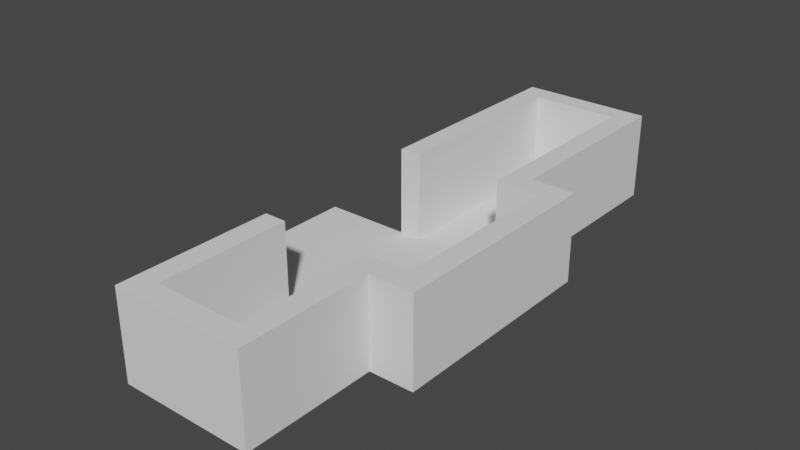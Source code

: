 # Source: level3.1.blend  (saved by Blender 3.6.11; exported with 4.5.12 LTS)
import bpy
from mathutils import Matrix  # noqa: F401  (used for matrix-valued properties, if any)

bpy.ops.wm.read_factory_settings(use_empty=True)
scene = bpy.context.scene
scene.name = 'Scene'

# ---- collections
col_collection = bpy.data.collections.new('Collection'); scene.collection.children.link(col_collection)
col_elevator = bpy.data.collections.new('elevator'); col_collection.children.link(col_elevator)
col_elevator_001 = bpy.data.collections.new('elevator.001'); col_collection.children.link(col_elevator_001)
col_turnstile = bpy.data.collections.new('turnstile'); col_collection.children.link(col_turnstile)
col_barrier = bpy.data.collections.new('barrier'); col_collection.children.link(col_barrier)

# ---- world
world_world = bpy.data.worlds.new('World'); scene.world = world_world
world_world.use_nodes = True; world_world.node_tree.nodes.clear()
_N = world_world.node_tree.nodes; _L = world_world.node_tree.links
n0 = _N.new('ShaderNodeOutputWorld'); n0.name = 'World Output'; n0.location = (300, 300)
n1 = _N.new('ShaderNodeBackground'); n1.name = 'Background'; n1.location = (10, 300)
n1.inputs[0].default_value = (0.05088, 0.05088, 0.05088, 1.0)
_L.new(n1.outputs[0], n0.inputs[0])
n0.is_active_output = True
world_world.color = (0.05088, 0.05088, 0.05088)
world_world.use_sun_shadow = False
world_world.sun_shadow_jitter_overblur = 0.0

# ---- meshes
me_cube = bpy.data.meshes.new('Cube')
me_cube.from_pydata([(0.0, 0.0, 0.0), (0.0, 0.0, 4.0), (0.0, 6.0, 0.0), (0.0, 6.0, 4.0), (1.0, 0.0, 0.0), (1.0, 0.0, 4.0), (1.0, 6.0, 0.0), (1.0, 6.0, 4.0)], [], [(0, 1, 3, 2), (2, 3, 7, 6), (6, 7, 5, 4), (4, 5, 1, 0), (2, 6, 4, 0), (7, 3, 1, 5)])
_uv = me_cube.uv_layers.new(name='UVMap')
_uv.uv.foreach_set('vector', [0.375, 0.0, 0.625, 0.0, 0.625, 0.25, 0.375, 0.25, 0.375, 0.25, 0.625, 0.25, 0.625, 0.5, 0.375, 0.5, 0.375, 0.5, 0.625, 0.5, 0.625, 0.75, 0.375, 0.75, 0.375, 0.75, 0.625, 0.75, 0.625, 1.0, 0.375, 1.0, 0.125, 0.5, 0.375, 0.5, 0.375, 0.75, 0.125, 0.75, 0.625, 0.5, 0.875, 0.5, 0.875, 0.75, 0.625, 0.75])
me_cube.update()
me_cube_001 = bpy.data.meshes.new('Cube.001')
me_cube_001.from_pydata([(0.0, 0.0, 0.0), (0.0, 0.0, 4.0), (0.0, 6.0, 0.0), (0.0, 6.0, 4.0), (1.0, 0.0, 0.0), (1.0, 0.0, 4.0), (1.0, 6.0, 0.0), (1.0, 6.0, 4.0)], [], [(0, 1, 3, 2), (2, 3, 7, 6), (6, 7, 5, 4), (4, 5, 1, 0), (2, 6, 4, 0), (7, 3, 1, 5)])
_uv = me_cube_001.uv_layers.new(name='UVMap')
_uv.uv.foreach_set('vector', [0.375, 0.0, 0.625, 0.0, 0.625, 0.25, 0.375, 0.25, 0.375, 0.25, 0.625, 0.25, 0.625, 0.5, 0.375, 0.5, 0.375, 0.5, 0.625, 0.5, 0.625, 0.75, 0.375, 0.75, 0.375, 0.75, 0.625, 0.75, 0.625, 1.0, 0.375, 1.0, 0.125, 0.5, 0.375, 0.5, 0.375, 0.75, 0.125, 0.75, 0.625, 0.5, 0.875, 0.5, 0.875, 0.75, 0.625, 0.75])
me_cube_001.update()
me_cube_002 = bpy.data.meshes.new('Cube.002')
me_cube_002.from_pydata([(0.0, 0.0, 0.0), (0.0, 0.0, 4.0), (0.0, 9.0, 0.0), (0.0, 9.0, 4.0), (1.0, 0.0, 0.0), (1.0, 0.0, 4.0), (1.0, 9.0, 0.0), (1.0, 9.0, 4.0)], [], [(0, 1, 3, 2), (2, 3, 7, 6), (6, 7, 5, 4), (4, 5, 1, 0), (2, 6, 4, 0), (7, 3, 1, 5)])
_uv = me_cube_002.uv_layers.new(name='UVMap')
_uv.uv.foreach_set('vector', [0.375, 0.0, 0.625, 0.0, 0.625, 0.25, 0.375, 0.25, 0.375, 0.25, 0.625, 0.25, 0.625, 0.5, 0.375, 0.5, 0.375, 0.5, 0.625, 0.5, 0.625, 0.75, 0.375, 0.75, 0.375, 0.75, 0.625, 0.75, 0.625, 1.0, 0.375, 1.0, 0.125, 0.5, 0.375, 0.5, 0.375, 0.75, 0.125, 0.75, 0.625, 0.5, 0.875, 0.5, 0.875, 0.75, 0.625, 0.75])
me_cube_002.update()
me_cube_003 = bpy.data.meshes.new('Cube.003')
me_cube_003.from_pydata([(0.0, 0.0, 0.0), (0.0, 0.0, 4.0), (0.0, 8.0, 0.0), (0.0, 8.0, 4.0), (1.0, 0.0, 0.0), (1.0, 0.0, 4.0), (1.0, 8.0, 0.0), (1.0, 8.0, 4.0)], [], [(0, 1, 3, 2), (2, 3, 7, 6), (6, 7, 5, 4), (4, 5, 1, 0), (2, 6, 4, 0), (7, 3, 1, 5)])
_uv = me_cube_003.uv_layers.new(name='UVMap')
_uv.uv.foreach_set('vector', [0.375, 0.0, 0.625, 0.0, 0.625, 0.25, 0.375, 0.25, 0.375, 0.25, 0.625, 0.25, 0.625, 0.5, 0.375, 0.5, 0.375, 0.5, 0.625, 0.5, 0.625, 0.75, 0.375, 0.75, 0.375, 0.75, 0.625, 0.75, 0.625, 1.0, 0.375, 1.0, 0.125, 0.5, 0.375, 0.5, 0.375, 0.75, 0.125, 0.75, 0.625, 0.5, 0.875, 0.5, 0.875, 0.75, 0.625, 0.75])
me_cube_003.update()
me_cube_004 = bpy.data.meshes.new('Cube.004')
me_cube_004.from_pydata([(0.0, 0.0, 0.0), (0.0, 0.0, 4.0), (0.0, 1.0, 0.0), (0.0, 1.0, 4.0), (6.0, 0.0, 0.0), (6.0, 0.0, 4.0), (6.0, 1.0, 0.0), (6.0, 1.0, 4.0)], [], [(0, 1, 3, 2), (2, 3, 7, 6), (6, 7, 5, 4), (4, 5, 1, 0), (2, 6, 4, 0), (7, 3, 1, 5)])
_uv = me_cube_004.uv_layers.new(name='UVMap')
_uv.uv.foreach_set('vector', [0.375, 0.0, 0.625, 0.0, 0.625, 0.25, 0.375, 0.25, 0.375, 0.25, 0.625, 0.25, 0.625, 0.5, 0.375, 0.5, 0.375, 0.5, 0.625, 0.5, 0.625, 0.75, 0.375, 0.75, 0.375, 0.75, 0.625, 0.75, 0.625, 1.0, 0.375, 1.0, 0.125, 0.5, 0.375, 0.5, 0.375, 0.75, 0.125, 0.75, 0.625, 0.5, 0.875, 0.5, 0.875, 0.75, 0.625, 0.75])
me_cube_004.update()
me_cube_005 = bpy.data.meshes.new('Cube.005')
me_cube_005.from_pydata([(0.0, 0.0, 0.0), (0.0, 0.0, 4.0), (0.0, 1.0, 0.0), (0.0, 1.0, 4.0), (2.0, 0.0, 0.0), (2.0, 0.0, 4.0), (2.0, 1.0, 0.0), (2.0, 1.0, 4.0)], [], [(0, 1, 3, 2), (2, 3, 7, 6), (6, 7, 5, 4), (4, 5, 1, 0), (2, 6, 4, 0), (7, 3, 1, 5)])
_uv = me_cube_005.uv_layers.new(name='UVMap')
_uv.uv.foreach_set('vector', [0.375, 0.0, 0.625, 0.0, 0.625, 0.25, 0.375, 0.25, 0.375, 0.25, 0.625, 0.25, 0.625, 0.5, 0.375, 0.5, 0.375, 0.5, 0.625, 0.5, 0.625, 0.75, 0.375, 0.75, 0.375, 0.75, 0.625, 0.75, 0.625, 1.0, 0.375, 1.0, 0.125, 0.5, 0.375, 0.5, 0.375, 0.75, 0.125, 0.75, 0.625, 0.5, 0.875, 0.5, 0.875, 0.75, 0.625, 0.75])
me_cube_005.update()
me_cube_006 = bpy.data.meshes.new('Cube.006')
me_cube_006.from_pydata([(0.0, 0.0, 0.0), (0.0, 0.0, 4.0), (0.0, 1.0, 0.0), (0.0, 1.0, 4.0), (2.0, 0.0, 0.0), (2.0, 0.0, 4.0), (2.0, 1.0, 0.0), (2.0, 1.0, 4.0)], [], [(0, 1, 3, 2), (2, 3, 7, 6), (6, 7, 5, 4), (4, 5, 1, 0), (2, 6, 4, 0), (7, 3, 1, 5)])
_uv = me_cube_006.uv_layers.new(name='UVMap')
_uv.uv.foreach_set('vector', [0.375, 0.0, 0.625, 0.0, 0.625, 0.25, 0.375, 0.25, 0.375, 0.25, 0.625, 0.25, 0.625, 0.5, 0.375, 0.5, 0.375, 0.5, 0.625, 0.5, 0.625, 0.75, 0.375, 0.75, 0.375, 0.75, 0.625, 0.75, 0.625, 1.0, 0.375, 1.0, 0.125, 0.5, 0.375, 0.5, 0.375, 0.75, 0.125, 0.75, 0.625, 0.5, 0.875, 0.5, 0.875, 0.75, 0.625, 0.75])
me_cube_006.update()
me_cube_007 = bpy.data.meshes.new('Cube.007')
me_cube_007.from_pydata([(0.0, 0.0, 0.0), (0.0, 0.0, 4.0), (0.0, 9.0, 0.0), (0.0, 9.0, 4.0), (1.0, 0.0, 0.0), (1.0, 0.0, 4.0), (1.0, 9.0, 0.0), (1.0, 9.0, 4.0)], [], [(0, 1, 3, 2), (2, 3, 7, 6), (6, 7, 5, 4), (4, 5, 1, 0), (2, 6, 4, 0), (7, 3, 1, 5)])
_uv = me_cube_007.uv_layers.new(name='UVMap')
_uv.uv.foreach_set('vector', [0.375, 0.0, 0.625, 0.0, 0.625, 0.25, 0.375, 0.25, 0.375, 0.25, 0.625, 0.25, 0.625, 0.5, 0.375, 0.5, 0.375, 0.5, 0.625, 0.5, 0.625, 0.75, 0.375, 0.75, 0.375, 0.75, 0.625, 0.75, 0.625, 1.0, 0.375, 1.0, 0.125, 0.5, 0.375, 0.5, 0.375, 0.75, 0.125, 0.75, 0.625, 0.5, 0.875, 0.5, 0.875, 0.75, 0.625, 0.75])
me_cube_007.update()
me_cube_008 = bpy.data.meshes.new('Cube.008')
me_cube_008.from_pydata([(0.0, 0.0, 0.0), (0.0, 0.0, 4.0), (0.0, 1.0, 0.0), (0.0, 1.0, 4.0), (6.0, 0.0, 0.0), (6.0, 0.0, 4.0), (6.0, 1.0, 0.0), (6.0, 1.0, 4.0)], [], [(0, 1, 3, 2), (2, 3, 7, 6), (6, 7, 5, 4), (4, 5, 1, 0), (2, 6, 4, 0), (7, 3, 1, 5)])
_uv = me_cube_008.uv_layers.new(name='UVMap')
_uv.uv.foreach_set('vector', [0.375, 0.0, 0.625, 0.0, 0.625, 0.25, 0.375, 0.25, 0.375, 0.25, 0.625, 0.25, 0.625, 0.5, 0.375, 0.5, 0.375, 0.5, 0.625, 0.5, 0.625, 0.75, 0.375, 0.75, 0.375, 0.75, 0.625, 0.75, 0.625, 1.0, 0.375, 1.0, 0.125, 0.5, 0.375, 0.5, 0.375, 0.75, 0.125, 0.75, 0.625, 0.5, 0.875, 0.5, 0.875, 0.75, 0.625, 0.75])
me_cube_008.update()
me_plane = bpy.data.meshes.new('Plane')
me_plane.from_pydata([(-2.0, -4.0, 0.0), (2.0, -4.0, 0.0), (-2.0, 2.0, 0.0), (2.0, 2.0, 0.0), (-2.0, 19.0, 0.0), (2.0, 19.0, 0.0), (-7.0, 2.0, 0.0), (-2.0, 10.0, 0.0), (-7.0, 10.0, 0.0), (2.0, 10.0, 0.0), (4.0, 2.0, 0.0), (4.0, 10.0, 0.0)], [], [(0, 1, 3, 2), (7, 9, 5, 4), (2, 3, 9, 7), (2, 7, 8, 6), (9, 3, 10, 11)])
_uv = me_plane.uv_layers.new(name='UVMap')
_uv.uv.foreach_set('vector', [0.0, 0.0, 1.0, 0.0, 1.0, 1.0, 0.0, 1.0, 0.0, 1.0, 1.0, 1.0, 1.0, 1.0, 0.0, 1.0, 0.0, 1.0, 1.0, 1.0, 1.0, 1.0, 0.0, 1.0, 0.0, 1.0, 0.0, 1.0, 0.0, 1.0, 0.0, 1.0, 1.0, 1.0, 1.0, 1.0, 1.0, 1.0, 1.0, 1.0])
me_plane.update()
me_circle = bpy.data.meshes.new('Circle')
me_circle.from_pydata([], [], [])
me_circle.update()
me_circle_001 = bpy.data.meshes.new('Circle.001')
me_circle_001.from_pydata([], [], [])
me_circle_001.update()
me_circle_002 = bpy.data.meshes.new('Circle.002')
me_circle_002.from_pydata([], [], [])
me_circle_002.update()
me_circle_1 = bpy.data.meshes.new('Circle')
me_circle_1.from_pydata([], [], [])
me_circle_1.update()
me_circle_001_1 = bpy.data.meshes.new('Circle.001')
me_circle_001_1.from_pydata([], [], [])
me_circle_001_1.update()
me_cube_1 = bpy.data.meshes.new('Cube')
me_cube_1.from_pydata([], [], [])
me_cube_1.update()

# ---- objects
ob_cube_001 = bpy.data.objects.new('Cube.001', me_cube)
ob_cube_002 = bpy.data.objects.new('Cube.002', me_cube_001)
ob_cube_003 = bpy.data.objects.new('Cube.003', me_cube_002)
ob_cube_004 = bpy.data.objects.new('Cube.004', me_cube_003)
ob_cube_005 = bpy.data.objects.new('Cube.005', me_cube_004)
ob_cube_006 = bpy.data.objects.new('Cube.006', me_cube_005)
ob_cube_007 = bpy.data.objects.new('Cube.007', me_cube_006)
ob_cube_008 = bpy.data.objects.new('Cube.008', me_cube_007)
ob_cube_009 = bpy.data.objects.new('Cube.009', me_cube_008)
ob_playerspawn = bpy.data.objects.new('playerspawn', None)
ob_plane = bpy.data.objects.new('Plane', me_plane)
ob_circle = bpy.data.objects.new('Circle', me_circle)
ob_circle_001 = bpy.data.objects.new('Circle.001', me_circle_001)
ob_circle_002 = bpy.data.objects.new('Circle.002', me_circle_002)
ob_elevator_001 = bpy.data.objects.new('elevator.001', None)
ob_circle_003 = bpy.data.objects.new('Circle.003', me_circle)
ob_circle_004 = bpy.data.objects.new('Circle.004', me_circle_001)
ob_circle_005 = bpy.data.objects.new('Circle.005', me_circle_002)
ob_elevator_002 = bpy.data.objects.new('elevator.002', None)
ob_circle_006 = bpy.data.objects.new('Circle.006', me_circle_1)
ob_circle_007 = bpy.data.objects.new('Circle.007', me_circle_001_1)
ob_cube = bpy.data.objects.new('Cube', me_cube_1)
ob_empty = bpy.data.objects.new('Empty', None)
ob_barrier_blue = bpy.data.objects.new('barrier_blue', None)

# ---- transforms, parenting, visibility, modifiers, constraints
ob_cube_001.location = (-3.0, -4.0, 0.0)
ob_cube_002.location = (2.0, -4.0, 0.0)
ob_cube_003.location = (2.0, 10.0, 0.0)
ob_cube_004.location = (4.0, 2.0, 0.0)
ob_cube_005.location = (-3.0, -5.0, 0.0)
ob_cube_006.location = (3.0, 1.0, 0.0)
ob_cube_007.location = (3.0, 10.0, 0.0)
ob_cube_008.location = (-3.0, 10.0, 0.0)
ob_cube_009.location = (-3.0, 19.0, 0.0)
ob_playerspawn.location = (0.0, -2.0, 0.0)
ob_playerspawn.empty_display_type = 'ARROWS'
ob_plane.location = (0.0, 0.0, 0.0)
ob_circle.parent = ob_elevator_001
ob_circle.location = (0.0, 0.0, 0.0)
ob_circle_001.parent = ob_elevator_001
ob_circle_001.location = (0.0, 0.0, 0.0)
ob_circle_002.parent = ob_elevator_001
ob_circle_002.location = (0.0, 0.0, 0.0)
ob_elevator_001.location = (0.0, -2.0, 0.0)
ob_elevator_001.rotation_euler = (0.0, -0.0, 3.142)
ob_circle_003.parent = ob_elevator_002
ob_circle_003.location = (0.0, 0.0, 0.0)
ob_circle_004.parent = ob_elevator_002
ob_circle_004.location = (0.0, 0.0, 0.0)
ob_circle_005.parent = ob_elevator_002
ob_circle_005.location = (0.0, 0.0, 0.0)
ob_elevator_002.location = (0.0, 17.0, 0.0)
ob_circle_006.parent = ob_empty
ob_circle_006.location = (0.0, 0.0, 0.0)
ob_circle_007.parent = ob_empty
ob_circle_007.location = (0.0, 0.0, 0.0)
ob_cube.parent = ob_empty
ob_cube.location = (0.0, 0.0, 0.0)
ob_empty.location = (-5.0, 6.0, 0.0)
ob_empty.rotation_euler = (0.0, -0.0, 1.571)
ob_barrier_blue.location = (0.0, 12.0, 2.0)
ob_barrier_blue.rotation_euler = (0.0, -0.0, -1.571)
ob_barrier_blue.scale = (0.5, 2.0, 2.0)
ob_barrier_blue.empty_display_type = 'CUBE'

# ---- collection membership
scene.collection.objects.link(ob_cube_001)
scene.collection.objects.link(ob_cube_002)
scene.collection.objects.link(ob_cube_003)
scene.collection.objects.link(ob_cube_004)
scene.collection.objects.link(ob_cube_005)
scene.collection.objects.link(ob_cube_006)
scene.collection.objects.link(ob_cube_007)
scene.collection.objects.link(ob_cube_008)
scene.collection.objects.link(ob_cube_009)
scene.collection.objects.link(ob_playerspawn)
col_collection.objects.link(ob_plane)
col_elevator.objects.link(ob_circle)
col_elevator.objects.link(ob_circle_001)
col_elevator.objects.link(ob_circle_002)
col_elevator.objects.link(ob_elevator_001)
col_elevator_001.objects.link(ob_circle_003)
col_elevator_001.objects.link(ob_circle_004)
col_elevator_001.objects.link(ob_circle_005)
col_elevator_001.objects.link(ob_elevator_002)
col_turnstile.objects.link(ob_circle_006)
col_turnstile.objects.link(ob_circle_007)
col_turnstile.objects.link(ob_cube)
col_turnstile.objects.link(ob_empty)
col_barrier.objects.link(ob_barrier_blue)

# ---- scene / render settings (as saved in the file)
scene.frame_start = 1; scene.frame_end = 24; scene.frame_set(0)
scene.render.engine = 'BLENDER_EEVEE_NEXT'
scene.cycles.sampling_pattern = 'TABULATED_SOBOL'
scene.view_settings.view_transform = 'Filmic'
bpy.context.view_layer.update()

# ---- added for rendering (the .blend has no active camera and no usable light): camera, sun
cam_auto = bpy.data.cameras.new('AutoCamera')
cam_auto.lens = 50.0
cam_auto.sensor_width = 36.0
cam_auto.clip_end = 1000.0
ob_auto_camera = bpy.data.objects.new('AutoCamera', cam_auto)
scene.collection.objects.link(ob_auto_camera)
ob_auto_camera.location = (24.9228, -23.6074, 22.7382)
ob_auto_camera.rotation_euler = (1.09748, -7.21219e-08, 0.694738)
scene.camera = ob_auto_camera
light_auto_sun = bpy.data.lights.new('AutoSun', 'SUN')
light_auto_sun.energy = 3.0
light_auto_sun.angle = 0.0523599
ob_auto_sun = bpy.data.objects.new('AutoSun', light_auto_sun)
scene.collection.objects.link(ob_auto_sun)
ob_auto_sun.rotation_euler = (0.872665, 0.174533, 0.523599)
bpy.context.view_layer.update()
